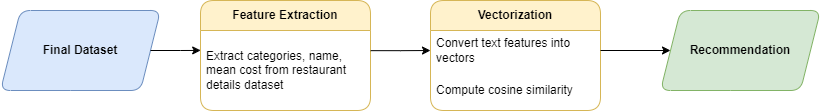

The diagram above was exported from draw.io. Its source (the exported page's mxGraphModel, read from the mxfile embedded in the PNG):
<mxGraphModel dx="875" dy="471" grid="1" gridSize="10" guides="1" tooltips="1" connect="1" arrows="1" fold="1" page="1" pageScale="1" pageWidth="1169" pageHeight="1654" background="#FFFFFF" math="0" shadow="0">
  <root>
    <mxCell id="WIyWlLk6GJQsqaUBKTNV-0" />
    <mxCell id="WIyWlLk6GJQsqaUBKTNV-1" parent="WIyWlLk6GJQsqaUBKTNV-0" />
    <mxCell id="WAVqn95YdISoNYmqf-i4-2" value="&lt;b&gt;Final Dataset&lt;/b&gt;" style="shape=parallelogram;perimeter=parallelogramPerimeter;whiteSpace=wrap;html=1;fixedSize=1;rounded=1;fillColor=#dae8fc;strokeColor=#6c8ebf;" parent="WIyWlLk6GJQsqaUBKTNV-1" vertex="1">
      <mxGeometry x="20" y="260" width="160" height="80" as="geometry" />
    </mxCell>
    <mxCell id="WAVqn95YdISoNYmqf-i4-3" value="Feature Extraction  " style="swimlane;fontStyle=1;childLayout=stackLayout;horizontal=1;startSize=30;horizontalStack=0;resizeParent=1;resizeParentMax=0;resizeLast=0;collapsible=1;marginBottom=0;whiteSpace=wrap;html=1;rounded=1;fillColor=#fff2cc;strokeColor=#d6b656;" parent="WIyWlLk6GJQsqaUBKTNV-1" vertex="1">
      <mxGeometry x="220" y="250" width="170" height="110" as="geometry" />
    </mxCell>
    <mxCell id="WAVqn95YdISoNYmqf-i4-4" value="Extract categories, name, mean cost from restaurant details dataset" style="text;strokeColor=none;fillColor=none;align=left;verticalAlign=middle;spacingLeft=4;spacingRight=4;overflow=hidden;points=[[0,0.5],[1,0.5]];portConstraint=eastwest;rotatable=0;whiteSpace=wrap;html=1;dashed=1;glass=1;rounded=0;" parent="WAVqn95YdISoNYmqf-i4-3" vertex="1">
      <mxGeometry y="30" width="170" height="80" as="geometry" />
    </mxCell>
    <mxCell id="WAVqn95YdISoNYmqf-i4-6" value="Vectorization " style="swimlane;fontStyle=1;childLayout=stackLayout;horizontal=1;startSize=30;horizontalStack=0;resizeParent=1;resizeParentMax=0;resizeLast=0;collapsible=1;marginBottom=0;whiteSpace=wrap;html=1;rounded=1;fillColor=#fff2cc;strokeColor=#d6b656;" parent="WIyWlLk6GJQsqaUBKTNV-1" vertex="1">
      <mxGeometry x="450" y="250" width="170" height="110" as="geometry" />
    </mxCell>
    <mxCell id="WAVqn95YdISoNYmqf-i4-7" value="Convert text features into vectors" style="text;strokeColor=none;fillColor=none;align=left;verticalAlign=middle;spacingLeft=4;spacingRight=4;overflow=hidden;points=[[0,0.5],[1,0.5]];portConstraint=eastwest;rotatable=0;whiteSpace=wrap;html=1;dashed=1;" parent="WAVqn95YdISoNYmqf-i4-6" vertex="1">
      <mxGeometry y="30" width="170" height="40" as="geometry" />
    </mxCell>
    <mxCell id="WAVqn95YdISoNYmqf-i4-8" value="Compute cosine similarity" style="text;strokeColor=none;fillColor=none;align=left;verticalAlign=middle;spacingLeft=4;spacingRight=4;overflow=hidden;points=[[0,0.5],[1,0.5]];portConstraint=eastwest;rotatable=0;whiteSpace=wrap;html=1;" parent="WAVqn95YdISoNYmqf-i4-6" vertex="1">
      <mxGeometry y="70" width="170" height="40" as="geometry" />
    </mxCell>
    <mxCell id="WAVqn95YdISoNYmqf-i4-23" style="edgeStyle=orthogonalEdgeStyle;rounded=0;orthogonalLoop=1;jettySize=auto;html=1;exitX=1;exitY=0.5;exitDx=0;exitDy=0;entryX=0.001;entryY=0.249;entryDx=0;entryDy=0;entryPerimeter=0;" parent="WIyWlLk6GJQsqaUBKTNV-1" source="WAVqn95YdISoNYmqf-i4-2" target="WAVqn95YdISoNYmqf-i4-4" edge="1">
      <mxGeometry relative="1" as="geometry" />
    </mxCell>
    <mxCell id="WAVqn95YdISoNYmqf-i4-29" style="edgeStyle=orthogonalEdgeStyle;rounded=0;orthogonalLoop=1;jettySize=auto;html=1;exitX=1.001;exitY=0.252;exitDx=0;exitDy=0;entryX=0;entryY=0.5;entryDx=0;entryDy=0;exitPerimeter=0;" parent="WIyWlLk6GJQsqaUBKTNV-1" source="WAVqn95YdISoNYmqf-i4-4" target="WAVqn95YdISoNYmqf-i4-7" edge="1">
      <mxGeometry relative="1" as="geometry" />
    </mxCell>
    <mxCell id="h1Xd1Z0ZLbAwVO0tN-Uy-0" value="&lt;b&gt;Recommendation&lt;/b&gt;" style="shape=parallelogram;perimeter=parallelogramPerimeter;whiteSpace=wrap;html=1;fixedSize=1;fillColor=#d5e8d4;strokeColor=#82b366;rounded=1;" vertex="1" parent="WIyWlLk6GJQsqaUBKTNV-1">
      <mxGeometry x="680" y="260" width="160" height="80" as="geometry" />
    </mxCell>
    <mxCell id="WAVqn95YdISoNYmqf-i4-22" style="edgeStyle=orthogonalEdgeStyle;rounded=0;orthogonalLoop=1;jettySize=auto;html=1;exitX=1;exitY=0.5;exitDx=0;exitDy=0;entryX=0;entryY=0.5;entryDx=0;entryDy=0;" parent="WIyWlLk6GJQsqaUBKTNV-1" source="WAVqn95YdISoNYmqf-i4-7" edge="1" target="h1Xd1Z0ZLbAwVO0tN-Uy-0">
      <mxGeometry relative="1" as="geometry">
        <mxPoint x="680" y="299.98039215686276" as="targetPoint" />
        <mxPoint x="660" y="300" as="sourcePoint" />
      </mxGeometry>
    </mxCell>
  </root>
</mxGraphModel>